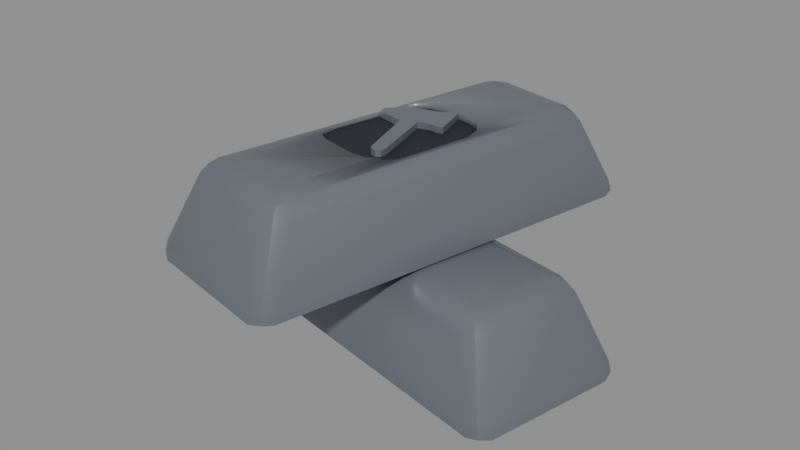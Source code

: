 # Source: item_iron_ingot.blend  (saved by Blender 5.2.45; exported with 4.5.12 LTS)
import bpy
from mathutils import Matrix  # noqa: F401  (used for matrix-valued properties, if any)

bpy.ops.wm.read_factory_settings(use_empty=True)
scene = bpy.context.scene
scene.name = 'Scene'

# ---- materials (node trees are filled in below, after node groups)
mat_m_steel__b6b8ba = bpy.data.materials.new('M_Steel__b6b8ba')
mat_m_steel__b6b8ba.diffuse_color = (0.1946, 0.2159, 0.2462, 1.0)
mat_irondeep = bpy.data.materials.new('IronDeep')
mat_irondeep.diffuse_color = (0.02315, 0.02732, 0.03689, 1.0)

# ---- material node trees
mat_m_steel__b6b8ba.use_nodes = True; mat_m_steel__b6b8ba.node_tree.nodes.clear()
_N = mat_m_steel__b6b8ba.node_tree.nodes; _L = mat_m_steel__b6b8ba.node_tree.links
n0 = _N.new('ShaderNodeBsdfPrincipled'); n0.name = 'Principled BSDF'; n0.location = (-200, 100)
n0.inputs[0].default_value = (0.1946, 0.2159, 0.2462, 1.0)
n0.inputs[1].default_value = 0.4
n0.inputs[2].default_value = 0.32
n0.inputs[10].default_value = 0.005
n1 = _N.new('ShaderNodeOutputMaterial'); n1.name = 'Material Output'; n1.location = (200, 100)
_L.new(n0.outputs[0], n1.inputs[0])
n1.is_active_output = True
mat_irondeep.use_nodes = True; mat_irondeep.node_tree.nodes.clear()
_N = mat_irondeep.node_tree.nodes; _L = mat_irondeep.node_tree.links
n0 = _N.new('ShaderNodeBsdfPrincipled'); n0.name = 'Principled BSDF'; n0.location = (-200, 100)
n0.inputs[0].default_value = (0.02315, 0.02732, 0.03689, 1.0)
n0.inputs[1].default_value = 0.3
n0.inputs[2].default_value = 0.6
n0.inputs[10].default_value = 0.005
n1 = _N.new('ShaderNodeOutputMaterial'); n1.name = 'Material Output'; n1.location = (200, 100)
_L.new(n0.outputs[0], n1.inputs[0])
n1.is_active_output = True

# ---- meshes
me_ironingot = bpy.data.meshes.new('IronIngot')
me_ironingot.from_pydata([(-0.1252, -0.01084, -0.04598), (-0.119, -0.01612, -0.057), (-0.1149, -0.02564, -0.04553), (-0.1259, -0.01342, -0.05387), (-0.1246, -0.0204, -0.05225), (-0.1186, -0.02389, -0.05355), (-0.123, -0.02015, -0.04576), (0.11, -0.06084, -0.04598), (0.09456, -0.07016, -0.04553), (0.1021, -0.06311, -0.057), (0.1042, -0.06845, -0.04576), (0.1056, -0.06933, -0.05225), (0.09861, -0.07005, -0.05355), (0.1095, -0.06346, -0.05387), (0.1149, 0.02564, -0.04553), (0.1252, 0.01084, -0.04598), (0.119, 0.01612, -0.057), (0.123, 0.02015, -0.04576), (0.1246, 0.0204, -0.05225), (0.1259, 0.01342, -0.05387), (0.1186, 0.02389, -0.05355), (-0.11, 0.06084, -0.04598), (-0.09456, 0.07016, -0.04553), (-0.1021, 0.06311, -0.057), (-0.1042, 0.06845, -0.04576), (-0.1056, 0.06933, -0.05225), (-0.09861, 0.07005, -0.05355), (-0.1095, 0.06346, -0.05387), (-0.1078, -0.003234, -0.01002), (-0.09789, -0.01822, -0.01047), (-0.09079, -0.003859, 0.001), (-0.1053, -0.01237, -0.008719), (-0.1012, -0.01018, -0.003435), (-0.0947, -0.01276, -0.002359), (-0.1008, -0.003234, -0.002228), (0.08202, -0.05647, -0.01047), (0.09714, -0.04679, -0.01002), (0.08137, -0.04045, 0.001), (0.09113, -0.05412, -0.008719), (0.08829, -0.05045, -0.003435), (0.09072, -0.04393, -0.002228), (0.08133, -0.05017, -0.002359), (0.1078, 0.003234, -0.01002), (0.09789, 0.01822, -0.01047), (0.09079, 0.003859, 0.001), (0.1053, 0.01237, -0.008719), (0.1012, 0.01018, -0.003435), (0.0947, 0.01276, -0.002359), (0.1008, 0.003234, -0.002228), (-0.09714, 0.04679, -0.01002), (-0.08137, 0.04045, 0.001), (-0.08202, 0.05647, -0.01047), (-0.09072, 0.04393, -0.002228), (-0.08829, 0.05045, -0.003435), (-0.08133, 0.05017, -0.002359), (-0.09113, 0.05412, -0.008719), (0.002847, -0.04048, 0.053), (0.01084, -0.1252, 0.01002), (0.01153, -0.04002, 0.053), (0.01612, -0.119, -0.001), (0.01882, -0.03528, 0.053), (0.02564, -0.1149, 0.01047), (0.01342, -0.1259, 0.002135), (0.02277, -0.02754, 0.053), (0.0204, -0.1246, 0.003752), (0.032, 0.01589, 0.053), (0.02389, -0.1186, 0.002452), (0.03155, 0.02458, 0.053), (0.02681, 0.03187, 0.053), (0.02015, -0.123, 0.01024), (0.01906, 0.03582, 0.053), (0.06084, 0.11, 0.01002), (0.07016, 0.09456, 0.01047), (-0.002847, 0.04048, 0.053), (0.06311, 0.1021, -0.001), (-0.01153, 0.04002, 0.053), (0.06845, 0.1042, 0.01024), (-0.01882, 0.03528, 0.053), (0.06933, 0.1056, 0.003752), (-0.02277, 0.02754, 0.053), (-0.032, -0.01589, 0.053), (0.07005, 0.09861, 0.002452), (-0.03155, -0.02458, 0.053), (0.06346, 0.1095, 0.002135), (-0.02681, -0.03187, 0.053), (-0.02564, 0.1149, 0.01047), (-0.01906, -0.03582, 0.053), (-0.01084, 0.1252, 0.01002), (-0.01612, 0.119, -0.001), (-0.02015, 0.123, 0.01024), (-0.0204, 0.1246, 0.003752), (-0.01342, 0.1259, 0.002135), (-0.02389, 0.1186, 0.002452), (-0.06084, -0.11, 0.01002), (-0.07016, -0.09456, 0.01047), (-0.06311, -0.1021, -0.001), (-0.06845, -0.1042, 0.01024), (-0.06933, -0.1056, 0.003752), (-0.07005, -0.09861, 0.002452), (-0.06346, -0.1095, 0.002135), (0.003234, -0.1078, 0.04598), (0.01822, -0.09789, 0.04553), (0.003859, -0.09079, 0.057), (0.01237, -0.1053, 0.04728), (0.01018, -0.1012, 0.05256), (0.01276, -0.0947, 0.05364), (0.003234, -0.1008, 0.05377), (0.05647, 0.08202, 0.04553), (0.04679, 0.09714, 0.04598), (0.04045, 0.08137, 0.057), (0.05412, 0.09113, 0.04728), (0.05045, 0.08829, 0.05256), (0.04393, 0.09072, 0.05377), (0.05017, 0.08133, 0.05364), (-0.003234, 0.1078, 0.04598), (-0.01822, 0.09789, 0.04553), (-0.003859, 0.09079, 0.057), (-0.01237, 0.1053, 0.04728), (-0.01018, 0.1012, 0.05256), (-0.01276, 0.0947, 0.05364), (-0.003234, 0.1008, 0.05377), (-0.04679, -0.09714, 0.04598), (-0.04045, -0.08137, 0.057), (-0.05647, -0.08202, 0.04553), (-0.04393, -0.09072, 0.05377), (-0.05045, -0.08829, 0.05256), (-0.05017, -0.08133, 0.05364), (-0.05412, -0.09113, 0.04728), (0.032, 0.01589, 0.05511), (0.03155, 0.02458, 0.05591), (0.01515, -0.03767, 0.057), (0.02277, -0.02754, 0.05511), (0.01882, -0.03528, 0.05591), (0.02916, 0.02825, 0.057), (-0.032, -0.01589, 0.05511), (-0.03155, -0.02458, 0.05591), (-0.02916, -0.02825, 0.057), (-0.01515, 0.03767, 0.057), (-0.02277, 0.02754, 0.05511), (-0.01882, 0.03528, 0.05591), (0.01153, -0.04002, 0.057), (0.002847, -0.04048, 0.057), (0.02681, 0.03187, 0.057), (0.01906, 0.03582, 0.057), (-0.02681, -0.03187, 0.057), (-0.01906, -0.03582, 0.057), (-0.01153, 0.04002, 0.057), (-0.002847, 0.04048, 0.057), (0.001196, 0.01324, 0.0525), (0.008502, 0.01534, 0.0525), (0.01199, 0.01479, 0.0525), (0.01632, 0.01564, 0.0525), (0.01017, 0.0371, 0.0525), (0.006041, 0.03553, 0.0525), (0.003375, 0.03322, 0.0525), (-0.01623, 0.02759, 0.0525), (-0.02592, 0.01785, 0.0525), (-0.02449, 0.01284, 0.0525), (-0.01111, 0.009715, 0.0525), (-0.008032, 0.0106, 0.0525), (0.003597, -0.02706, 0.0525), (0.005503, -0.02945, 0.0525), (0.008545, -0.0298, 0.0525), (0.01094, -0.02789, 0.0525), (0.01129, -0.02485, 0.0525), (0.001196, 0.01324, 0.0566), (0.008502, 0.01534, 0.0566), (0.01199, 0.01479, 0.0566), (0.01632, 0.01564, 0.0566), (0.01017, 0.0371, 0.0566), (0.006041, 0.03553, 0.0566), (0.003375, 0.03322, 0.0566), (-0.01623, 0.02759, 0.0566), (-0.02592, 0.01785, 0.0566), (-0.02449, 0.01284, 0.0566), (-0.01111, 0.009715, 0.0566), (-0.008032, 0.0106, 0.0566), (0.003597, -0.02706, 0.0566), (0.005503, -0.02945, 0.0566), (0.008545, -0.0298, 0.0566), (0.01094, -0.02789, 0.0566), (0.01129, -0.02485, 0.0566)], [], [(0, 3, 4, 6), (1, 5, 4, 3), (2, 6, 4, 5), (7, 10, 11, 13), (8, 12, 11, 10), (9, 13, 11, 12), (14, 17, 18, 20), (15, 19, 18, 17), (16, 20, 18, 19), (21, 24, 25, 27), (22, 26, 25, 24), (23, 27, 25, 26), (28, 31, 32, 34), (29, 33, 32, 31), (30, 34, 32, 33), (35, 38, 39, 41), (36, 40, 39, 38), (37, 41, 39, 40), (42, 45, 46, 48), (43, 47, 46, 45), (44, 48, 46, 47), (49, 52, 53, 55), (50, 54, 53, 52), (51, 55, 53, 54), (0, 21, 27, 3), (3, 27, 23, 1), (16, 23, 26, 20), (20, 26, 22, 14), (9, 16, 19, 13), (13, 19, 15, 7), (1, 9, 12, 5), (5, 12, 8, 2), (30, 50, 52, 34), (34, 52, 49, 28), (29, 35, 41, 33), (33, 41, 37, 30), (36, 42, 48, 40), (40, 48, 44, 37), (43, 51, 54, 47), (47, 54, 50, 44), (2, 29, 31, 6), (6, 31, 28, 0), (7, 36, 38, 10), (10, 38, 35, 8), (14, 43, 45, 17), (17, 45, 42, 15), (21, 49, 55, 24), (24, 55, 51, 22), (21, 0, 28, 49), (23, 16, 9, 1), (2, 8, 35, 29), (7, 15, 42, 36), (14, 22, 51, 43), (30, 37, 44, 50), (57, 62, 64, 69), (59, 66, 64, 62), (61, 69, 64, 66), (71, 76, 78, 83), (72, 81, 78, 76), (74, 83, 78, 81), (85, 89, 90, 92), (87, 91, 90, 89), (88, 92, 90, 91), (93, 96, 97, 99), (94, 98, 97, 96), (95, 99, 97, 98), (100, 103, 104, 106), (101, 105, 104, 103), (102, 106, 104, 105), (107, 110, 111, 113), (108, 112, 111, 110), (109, 113, 111, 112), (114, 117, 118, 120), (115, 119, 118, 117), (116, 120, 118, 119), (121, 124, 125, 127), (122, 126, 125, 124), (123, 127, 125, 126), (57, 93, 99, 62), (62, 99, 95, 59), (88, 95, 98, 92), (92, 98, 94, 85), (74, 88, 91, 83), (83, 91, 87, 71), (59, 74, 81, 66), (66, 81, 72, 61), (102, 122, 124, 106), (106, 124, 121, 100), (101, 107, 113, 105), (102, 105, 113, 109, 133, 129, 128, 131, 132, 130), (108, 114, 120, 112), (112, 120, 116, 109), (115, 123, 126, 119), (119, 126, 122, 136, 135, 134, 138, 139, 137, 116), (61, 101, 103, 69), (69, 103, 100, 57), (71, 108, 110, 76), (76, 110, 107, 72), (85, 115, 117, 89), (89, 117, 114, 87), (93, 121, 127, 96), (96, 127, 123, 94), (93, 57, 100, 121), (95, 88, 74, 59), (61, 72, 107, 101), (71, 87, 114, 108), (85, 94, 123, 115), (133, 109, 116, 137, 146, 147, 143, 142), (136, 122, 102, 130, 140, 141, 145, 144), (68, 70, 73), (73, 75, 68), (67, 68, 75), (75, 77, 67), (65, 67, 77), (77, 79, 65), (63, 65, 79), (79, 80, 63), (60, 63, 80), (80, 82, 60), (58, 60, 82), (82, 84, 58), (56, 58, 84), (84, 86, 56), (58, 56, 141, 140), (60, 58, 140, 130, 132), (63, 60, 132, 131), (65, 63, 131, 128), (67, 65, 128, 129), (68, 67, 129, 133, 142), (143, 70, 68, 142), (147, 73, 70, 143), (146, 75, 73, 147), (139, 77, 75, 146, 137), (138, 79, 77, 139), (134, 80, 79, 138), (135, 82, 80, 134), (144, 84, 82, 135, 136), (86, 84, 144, 145), (56, 86, 145, 141), (168, 169, 170), (153, 152, 151), (168, 170, 171), (154, 153, 151), (168, 171, 172), (155, 154, 151), (168, 172, 173), (156, 155, 151), (167, 168, 166), (149, 151, 150), (166, 168, 173), (156, 151, 149), (165, 166, 173), (156, 149, 148), (181, 165, 176), (159, 148, 164), (176, 165, 173), (156, 148, 159), (176, 173, 174), (157, 156, 159), (181, 176, 177), (160, 159, 164), (175, 176, 174), (157, 159, 158), (180, 181, 177), (160, 164, 163), (179, 180, 177), (160, 163, 162), (179, 177, 178), (161, 160, 162), (148, 149, 166, 165), (149, 150, 167, 166), (150, 151, 168, 167), (151, 152, 169, 168), (152, 153, 170, 169), (153, 154, 171, 170), (154, 155, 172, 171), (155, 156, 173, 172), (156, 157, 174, 173), (157, 158, 175, 174), (158, 159, 176, 175), (159, 160, 177, 176), (160, 161, 178, 177), (161, 162, 179, 178), (162, 163, 180, 179), (163, 164, 181, 180), (164, 148, 165, 181)])
me_ironingot.polygons.foreach_set('use_smooth', [True] * 186)
me_ironingot.polygons.foreach_set('material_index', [0, 0, 0, 0, 0, 0, 0, 0, 0, 0, 0, 0, 0, 0, 0, 0, 0, 0, 0, 0, 0, 0, 0, 0, 0, 0, 0, 0, 0, 0, 0, 0, 0, 0, 0, 0, 0, 0, 0, 0, 0, 0, 0, 0, 0, 0, 0, 0, 0, 0, 0, 0, 0, 0, 0, 0, 0, 0, 0, 0, 0, 0, 0, 0, 0, 0, 0, 0, 0, 0, 0, 0, 0, 0, 0, 0, 0, 0, 0, 0, 0, 0, 0, 0, 0, 0, 0, 0, 0, 0, 0, 0, 0, 0, 0, 0, 0, 0, 0, 0, 0, 0, 0, 0, 0, 0, 0, 0, 0, 2, 2, 2, 2, 2, 2, 2, 2, 2, 2, 2, 2, 2, 2, 0, 0, 0, 0, 0, 0, 0, 0, 0, 0, 0, 0, 0, 0, 0, 0, 0, 0, 0, 0, 0, 0, 0, 0, 0, 0, 0, 0, 0, 0, 0, 0, 0, 0, 0, 0, 0, 0, 0, 0, 0, 0, 0, 0, 0, 0, 0, 0, 0, 0, 0, 0, 0, 0, 0, 0, 0, 0, 0, 0, 0, 0, 0])
_k = set([(3, 4), (3, 27), (4, 5), (4, 6), (5, 12), (6, 31), (10, 11), (10, 38), (11, 12), (11, 13), (13, 19), (17, 18), (17, 45), (18, 19), (18, 20), (20, 26), (24, 25), (24, 55), (25, 26), (25, 27), (31, 32), (32, 33), (38, 39), (39, 41), (45, 46), (46, 47), (53, 54), (53, 55), (56, 58), (56, 86), (58, 60), (60, 63), (60, 132), (62, 64), (62, 99), (63, 65), (64, 66), (64, 69), (65, 67), (66, 81), (67, 68), (67, 129), (68, 70), (69, 103), (70, 73), (73, 75), (75, 77), (76, 78), (76, 110), (77, 79), (77, 139), (78, 81), (78, 83), (79, 80), (80, 82), (82, 84), (82, 135), (83, 91), (84, 86), (89, 90), (89, 117), (90, 91), (90, 92), (92, 98), (96, 97), (96, 127), (97, 98), (97, 99), (103, 104), (104, 105), (110, 111), (111, 113), (117, 118), (118, 119), (125, 126), (125, 127), (148, 149), (148, 164), (148, 165), (149, 150), (150, 151), (151, 152), (151, 168), (152, 153), (152, 169), (153, 154), (154, 155), (155, 156), (156, 157), (156, 173), (157, 158), (157, 174), (158, 159), (159, 160), (159, 176), (160, 161), (161, 162), (161, 178), (162, 163), (162, 179), (163, 164), (163, 180), (165, 166), (165, 181), (166, 167), (167, 168), (168, 169), (169, 170), (170, 171), (171, 172), (172, 173), (173, 174), (174, 175), (175, 176), (176, 177), (177, 178), (178, 179), (179, 180), (180, 181)])
me_ironingot.attributes.new('sharp_edge', 'BOOLEAN', 'EDGE').data.foreach_set('value', [ (min(e.vertices), max(e.vertices)) in _k for e in me_ironingot.edges])
_uv = me_ironingot.uv_layers.new(name='Float2')
_uv.uv.foreach_set('vector', [0.005418, -0.02299, 0.006711, -0.02693, 0.0102, -0.02612, 0.01008, -0.02288, -0.05948, 0.00806, -0.05929, 0.01194, -0.06232, 0.0102, -0.06294, 0.006711, -0.05746, -0.02277, -0.06151, -0.02288, -0.06232, -0.02612, -0.05929, -0.02677, -0.03042, -0.02299, -0.03422, -0.02288, -0.03466, -0.02612, -0.03173, -0.02693, 0.04728, -0.02277, 0.04931, -0.02677, 0.05278, -0.02612, 0.0521, -0.02288, 0.05106, 0.03155, 0.05477, 0.03173, 0.05278, 0.03466, 0.04931, 0.03503, -0.05746, -0.02277, -0.06151, -0.02288, -0.06232, -0.02612, -0.05929, -0.02677, 0.005418, -0.02299, 0.006711, -0.02693, 0.0102, -0.02612, 0.01008, -0.02288, 0.05948, -0.00806, 0.05929, -0.01194, 0.06232, -0.0102, 0.06294, -0.006711, -0.03042, -0.02299, -0.03422, -0.02288, -0.03466, -0.02612, -0.03173, -0.02693, 0.04728, -0.02277, 0.04931, -0.02677, 0.05278, -0.02612, 0.0521, -0.02288, -0.05106, -0.03155, -0.05477, -0.03173, -0.05278, -0.03466, -0.04931, -0.03503, 0.001617, -0.00501, 0.006187, -0.00436, 0.005089, -0.001718, 0.001617, -0.001114, -0.04895, -0.005235, -0.04735, -0.00118, -0.05059, -0.001718, -0.05263, -0.00436, -0.04539, -0.001929, -0.05038, -0.001617, -0.05059, -0.005089, -0.04735, -0.006379, 0.04101, -0.005235, 0.04556, -0.00436, 0.04414, -0.001718, 0.04066, -0.00118, 0.04857, -0.0234, 0.04536, -0.02197, 0.04414, -0.02522, 0.04556, -0.02706, 0.04068, -0.02023, 0.04066, -0.02509, 0.04414, -0.02522, 0.04536, -0.02197, 0.001617, -0.00501, 0.006187, -0.00436, 0.005089, -0.001718, 0.001617, -0.001114, -0.04895, -0.005235, -0.04735, -0.00118, -0.05059, -0.001718, -0.05263, -0.00436, 0.04539, 0.001929, 0.05038, 0.001617, 0.05059, 0.005089, 0.04735, 0.006379, -0.04857, 0.0234, -0.04536, 0.02197, -0.04414, 0.02522, -0.04556, 0.02706, -0.04068, 0.02023, -0.04066, 0.02509, -0.04414, 0.02522, -0.04536, 0.02197, 0.04101, -0.005235, 0.04556, -0.00436, 0.04414, -0.001718, 0.04066, -0.00118, 0.005418, -0.02299, -0.03042, -0.02299, -0.03173, -0.02693, 0.006711, -0.02693, -0.06294, 0.006711, -0.05477, -0.03173, -0.05106, -0.03155, -0.05948, 0.00806, 0.05948, -0.00806, -0.05106, -0.03155, -0.04931, -0.03503, 0.05929, -0.01194, -0.05929, -0.02677, 0.04931, -0.02677, 0.04728, -0.02277, -0.05746, -0.02277, 0.05106, 0.03155, 0.05948, -0.00806, 0.06294, -0.006711, 0.05477, 0.03173, -0.03173, -0.02693, 0.006711, -0.02693, 0.005418, -0.02299, -0.03042, -0.02299, -0.05948, 0.00806, 0.05106, 0.03155, 0.04931, 0.03503, -0.05929, 0.01194, -0.05929, -0.02677, 0.04931, -0.02677, 0.04728, -0.02277, -0.05746, -0.02277, -0.04539, -0.001929, -0.04068, 0.02023, -0.04536, 0.02197, -0.05038, -0.001617, 0.001617, -0.001114, -0.02197, -0.001114, -0.0234, -0.00501, 0.001617, -0.00501, -0.04895, -0.005235, 0.04101, -0.005235, 0.04066, -0.00118, -0.04735, -0.00118, -0.04735, -0.006379, 0.04066, -0.02509, 0.04068, -0.02023, -0.04539, -0.001929, -0.0234, -0.00501, 0.001617, -0.00501, 0.001617, -0.001114, -0.02197, -0.001114, 0.04536, -0.02197, 0.05038, 0.001617, 0.04539, 0.001929, 0.04068, -0.02023, -0.04895, -0.005235, 0.04101, -0.005235, 0.04066, -0.00118, -0.04735, -0.00118, 0.04735, 0.006379, -0.04066, 0.02509, -0.04068, 0.02023, 0.04539, 0.001929, -0.05746, -0.02277, -0.04895, -0.005235, -0.05263, -0.00436, -0.06151, -0.02288, 0.01008, -0.02288, 0.006187, -0.00436, 0.001617, -0.00501, 0.005418, -0.02299, -0.03042, -0.02299, -0.0234, -0.00501, -0.02706, -0.00436, -0.03422, -0.02288, 0.0521, -0.02288, 0.04556, -0.00436, 0.04101, -0.005235, 0.04728, -0.02277, -0.05746, -0.02277, -0.04895, -0.005235, -0.05263, -0.00436, -0.06151, -0.02288, 0.01008, -0.02288, 0.006187, -0.00436, 0.001617, -0.00501, 0.005418, -0.02299, -0.03042, -0.02299, -0.0234, -0.00501, -0.02706, -0.00436, -0.03422, -0.02288, 0.0521, -0.02288, 0.04556, -0.00436, 0.04101, -0.005235, 0.04728, -0.02277, -0.03042, -0.02299, 0.005418, -0.02299, 0.001617, -0.00501, -0.0234, -0.00501, -0.05106, -0.03155, 0.05948, -0.00806, 0.05106, 0.03155, -0.05948, 0.00806, -0.05746, -0.02277, 0.04728, -0.02277, 0.04101, -0.005235, -0.04895, -0.005235, -0.03042, -0.02299, 0.005418, -0.02299, 0.001617, -0.00501, -0.0234, -0.00501, -0.05746, -0.02277, 0.04728, -0.02277, 0.04101, -0.005235, -0.04895, -0.005235, -0.04539, -0.001929, 0.04068, -0.02023, 0.04539, 0.001929, -0.04068, 0.02023, 0.005418, 0.00501, 0.006711, 0.001067, 0.0102, 0.001876, 0.01008, 0.005122, 0.00806, 0.05948, 0.01194, 0.05929, 0.0102, 0.06232, 0.006711, 0.06294, -0.05746, 0.005235, -0.06151, 0.005122, -0.06232, 0.001876, -0.05929, 0.001226, -0.03042, 0.00501, -0.03422, 0.005122, -0.03466, 0.001876, -0.03173, 0.001067, 0.04728, 0.005235, 0.04931, 0.001226, 0.05278, 0.001876, 0.0521, 0.005122, 0.03155, -0.05106, 0.03173, -0.05477, 0.03466, -0.05278, 0.03503, -0.04931, -0.05746, 0.005235, -0.06151, 0.005122, -0.06232, 0.001876, -0.05929, 0.001226, 0.005418, 0.00501, 0.006711, 0.001067, 0.0102, 0.001876, 0.01008, 0.005122, -0.00806, -0.05948, -0.01194, -0.05929, -0.0102, -0.06232, -0.006711, -0.06294, -0.03042, 0.00501, -0.03422, 0.005122, -0.03466, 0.001876, -0.03173, 0.001067, 0.04728, 0.005235, 0.04931, 0.001226, 0.05278, 0.001876, 0.0521, 0.005122, -0.03155, 0.05106, -0.03173, 0.05477, -0.03466, 0.05278, -0.03503, 0.04931, 0.001617, 0.02299, 0.006187, 0.02364, 0.005089, 0.02628, 0.001617, 0.02689, -0.04895, 0.02277, -0.04735, 0.02682, -0.05059, 0.02628, -0.05263, 0.02364, 0.001929, -0.04539, 0.001617, -0.05038, 0.005089, -0.05059, 0.006379, -0.04735, 0.04101, 0.02277, 0.04556, 0.02364, 0.04414, 0.02628, 0.04066, 0.02682, 0.0234, 0.04857, 0.02197, 0.04536, 0.02522, 0.04414, 0.02706, 0.04556, 0.02023, 0.04068, 0.02509, 0.04066, 0.02522, 0.04414, 0.02197, 0.04536, 0.001617, 0.02299, 0.006187, 0.02364, 0.005089, 0.02628, 0.001617, 0.02689, -0.04895, 0.02277, -0.04735, 0.02682, -0.05059, 0.02628, -0.05263, 0.02364, -0.001929, 0.04539, -0.001617, 0.05038, -0.005089, 0.05059, -0.006379, 0.04735, -0.0234, -0.04857, -0.02197, -0.04536, -0.02522, -0.04414, -0.02706, -0.04556, -0.02023, -0.04068, -0.02509, -0.04066, -0.02522, -0.04414, -0.02197, -0.04536, 0.04101, 0.02277, 0.04556, 0.02364, 0.04414, 0.02628, 0.04066, 0.02682, 0.005418, 0.00501, -0.03042, 0.00501, -0.03173, 0.001067, 0.006711, 0.001067, 0.006711, 0.06294, -0.03173, 0.05477, -0.03155, 0.05106, 0.00806, 0.05948, -0.00806, -0.05948, -0.03155, 0.05106, -0.03503, 0.04931, -0.01194, -0.05929, -0.05929, 0.001226, 0.04931, 0.001226, 0.04728, 0.005235, -0.05746, 0.005235, 0.03155, -0.05106, -0.00806, -0.05948, -0.006711, -0.06294, 0.03173, -0.05477, -0.03173, 0.001067, 0.006711, 0.001067, 0.005418, 0.00501, -0.03042, 0.00501, 0.00806, 0.05948, 0.03155, -0.05106, 0.03503, -0.04931, 0.01194, 0.05929, -0.05929, 0.001226, 0.04931, 0.001226, 0.04728, 0.005235, -0.05746, 0.005235, 0.001929, -0.04539, -0.02023, -0.04068, -0.02197, -0.04536, 0.001617, -0.05038, 0.001617, 0.02689, -0.02197, 0.02689, -0.0234, 0.02299, 0.001617, 0.02299, -0.04895, 0.02277, 0.04101, 0.02277, 0.04066, 0.02682, -0.04735, 0.02682, 0.001929, -0.04539, 0.006379, -0.04735, 0.02509, 0.04066, 0.02023, 0.04068, 0.01458, 0.01413, 0.01577, 0.01229, 0.016, 0.007947, 0.01139, -0.01377, 0.009412, -0.01764, 0.007574, -0.01884, -0.0234, 0.02299, 0.001617, 0.02299, 0.001617, 0.02689, -0.02197, 0.02689, 0.02197, 0.04536, -0.001617, 0.05038, -0.001929, 0.04539, 0.02023, 0.04068, -0.04895, 0.02277, 0.04101, 0.02277, 0.04066, 0.02682, -0.04735, 0.02682, -0.006379, 0.04735, -0.02509, -0.04066, -0.02023, -0.04068, -0.01458, -0.01413, -0.01577, -0.01229, -0.016, -0.007947, -0.01139, 0.01377, -0.009412, 0.01764, -0.007574, 0.01884, -0.001929, 0.04539, -0.05746, 0.005235, -0.04895, 0.02277, -0.05263, 0.02364, -0.06151, 0.005122, 0.01008, 0.005122, 0.006187, 0.02364, 0.001617, 0.02299, 0.005418, 0.00501, -0.03042, 0.00501, -0.0234, 0.02299, -0.02706, 0.02364, -0.03422, 0.005122, 0.0521, 0.005122, 0.04556, 0.02364, 0.04101, 0.02277, 0.04728, 0.005235, -0.05746, 0.005235, -0.04895, 0.02277, -0.05263, 0.02364, -0.06151, 0.005122, 0.01008, 0.005122, 0.006187, 0.02364, 0.001617, 0.02299, 0.005418, 0.00501, -0.03042, 0.00501, -0.0234, 0.02299, -0.02706, 0.02364, -0.03422, 0.005122, 0.0521, 0.005122, 0.04556, 0.02364, 0.04101, 0.02277, 0.04728, 0.005235, -0.03042, 0.00501, 0.005418, 0.00501, 0.001617, 0.02299, -0.0234, 0.02299, -0.03155, 0.05106, -0.00806, -0.05948, 0.03155, -0.05106, 0.00806, 0.05948, -0.05746, 0.005235, 0.04728, 0.005235, 0.04101, 0.02277, -0.04895, 0.02277, -0.03042, 0.00501, 0.005418, 0.00501, 0.001617, 0.02299, -0.0234, 0.02299, -0.05746, 0.005235, 0.04728, 0.005235, 0.04101, 0.02277, -0.04895, 0.02277, 0.01458, 0.01413, 0.02023, 0.04068, -0.001929, 0.04539, -0.007574, 0.01884, -0.005766, 0.02001, -0.001423, 0.02024, 0.009532, 0.01791, 0.01341, 0.01594, -0.01458, -0.01413, -0.02023, -0.04068, 0.001929, -0.04539, 0.007574, -0.01884, 0.005766, -0.02001, 0.001423, -0.02024, -0.009532, -0.01791, -0.01341, -0.01594, 0.01341, 0.01594, 0.009532, 0.01791, -0.001423, 0.02024, -0.001423, 0.02024, -0.005766, 0.02001, 0.01341, 0.01594, 0.01577, 0.01229, 0.01341, 0.01594, -0.005766, 0.02001, -0.005766, 0.02001, -0.009412, 0.01764, 0.01577, 0.01229, 0.016, 0.007947, 0.01577, 0.01229, -0.009412, 0.01764, -0.009412, 0.01764, -0.01139, 0.01377, 0.016, 0.007947, 0.01139, -0.01377, 0.016, 0.007947, -0.01139, 0.01377, -0.01139, 0.01377, -0.016, -0.007947, 0.01139, -0.01377, 0.009412, -0.01764, 0.01139, -0.01377, -0.016, -0.007947, -0.016, -0.007947, -0.01577, -0.01229, 0.009412, -0.01764, 0.005766, -0.02001, 0.009412, -0.01764, -0.01577, -0.01229, -0.01577, -0.01229, -0.01341, -0.01594, 0.005766, -0.02001, 0.001423, -0.02024, 0.005766, -0.02001, -0.01341, -0.01594, -0.01341, -0.01594, -0.009532, -0.01791, 0.001423, -0.02024, -0.005766, 0.0265, -0.001423, 0.0265, -0.001423, 0.0285, -0.005766, 0.0285, -0.009412, 0.0265, -0.005766, 0.0265, -0.005766, 0.0285, -0.007574, 0.0285, -0.009412, 0.02795, 0.01377, 0.0265, 0.01764, 0.0265, 0.01764, 0.02795, 0.01377, 0.02756, -0.007947, 0.0265, 0.01377, 0.0265, 0.01377, 0.02756, -0.007947, 0.02756, -0.01229, 0.0265, -0.007947, 0.0265, -0.007947, 0.02756, -0.01229, 0.02795, -0.01594, 0.0265, -0.01229, 0.0265, -0.01229, 0.02795, -0.01413, 0.0285, -0.01594, 0.0285, 0.009532, 0.0285, 0.009532, 0.0265, 0.01341, 0.0265, 0.01341, 0.0285, -0.001423, 0.0285, -0.001423, 0.0265, 0.009532, 0.0265, 0.009532, 0.0285, -0.005766, 0.0285, -0.005766, 0.0265, -0.001423, 0.0265, -0.001423, 0.0285, -0.009412, 0.02795, -0.009412, 0.0265, -0.005766, 0.0265, -0.005766, 0.0285, -0.007574, 0.0285, 0.01377, 0.02756, 0.01377, 0.0265, 0.01764, 0.0265, 0.01764, 0.02795, -0.007947, 0.02756, -0.007947, 0.0265, 0.01377, 0.0265, 0.01377, 0.02756, -0.01229, 0.02795, -0.01229, 0.0265, -0.007947, 0.0265, -0.007947, 0.02756, -0.01594, 0.0285, -0.01594, 0.0265, -0.01229, 0.0265, -0.01229, 0.02795, -0.01413, 0.0285, 0.009532, 0.0265, 0.01341, 0.0265, 0.01341, 0.0285, 0.009532, 0.0285, -0.001423, 0.0265, 0.009532, 0.0265, 0.009532, 0.0285, -0.001423, 0.0285, 0.00816, 0.007822, 0.005084, 0.01855, 0.00302, 0.01776, 0.00302, -0.01776, 0.005084, -0.01855, 0.00816, -0.007822, 0.00816, 0.007822, 0.00302, 0.01776, 0.001687, 0.01661, 0.001687, -0.01661, 0.00302, -0.01776, 0.00816, -0.007822, 0.00816, 0.007822, 0.001687, 0.01661, -0.008117, 0.0138, -0.008117, -0.0138, 0.001687, -0.01661, 0.00816, -0.007822, 0.00816, 0.007822, -0.008117, 0.0138, -0.01296, 0.008925, -0.01296, -0.008925, -0.008117, -0.0138, 0.00816, -0.007822, 0.005994, 0.007395, 0.00816, 0.007822, 0.004251, 0.007669, 0.004251, -0.007669, 0.00816, -0.007822, 0.005994, -0.007395, 0.004251, 0.007669, 0.00816, 0.007822, -0.01296, 0.008925, -0.01296, -0.008925, 0.00816, -0.007822, 0.004251, -0.007669, 0.0005981, 0.006621, 0.004251, 0.007669, -0.01296, 0.008925, -0.01296, -0.008925, 0.004251, -0.007669, 0.0005981, -0.006621, 0.005644, -0.01243, 0.0005981, 0.006621, -0.004016, 0.005298, -0.004016, -0.005298, 0.0005981, -0.006621, 0.005644, 0.01243, -0.004016, 0.005298, 0.0005981, 0.006621, -0.01296, 0.008925, -0.01296, -0.008925, 0.0005981, -0.006621, -0.004016, -0.005298, -0.004016, 0.005298, -0.01296, 0.008925, -0.01224, 0.006422, -0.01224, -0.006422, -0.01296, -0.008925, -0.004016, -0.005298, 0.005644, -0.01243, -0.004016, 0.005298, 0.001799, -0.01353, 0.001799, 0.01353, -0.004016, -0.005298, 0.005644, 0.01243, -0.005554, 0.004857, -0.004016, 0.005298, -0.01224, 0.006422, -0.01224, -0.006422, -0.004016, -0.005298, -0.005554, -0.004857, 0.00547, -0.01395, 0.005644, -0.01243, 0.001799, -0.01353, 0.001799, 0.01353, 0.005644, 0.01243, 0.00547, 0.01395, 0.004272, -0.0149, 0.00547, -0.01395, 0.001799, -0.01353, 0.001799, 0.01353, 0.00547, 0.01395, 0.004272, 0.0149, 0.004272, -0.0149, 0.001799, -0.01353, 0.002751, -0.01473, 0.002751, 0.01473, 0.001799, 0.01353, 0.004272, 0.0149, 0.0005981, 0.02625, 0.004251, 0.02625, 0.004251, 0.0283, 0.0005981, 0.0283, 0.004251, 0.02625, 0.005994, 0.02625, 0.005994, 0.0283, 0.004251, 0.0283, 0.005994, 0.02625, 0.00816, 0.02625, 0.00816, 0.0283, 0.005994, 0.0283, 0.007822, 0.02625, 0.01855, 0.02625, 0.01855, 0.0283, 0.007822, 0.0283, -0.005084, 0.02625, -0.00302, 0.02625, -0.00302, 0.0283, -0.005084, 0.0283, -0.00302, 0.02625, -0.001687, 0.02625, -0.001687, 0.0283, -0.00302, 0.0283, -0.001687, 0.02625, 0.008117, 0.02625, 0.008117, 0.0283, -0.001687, 0.0283, -0.0138, 0.02625, -0.008925, 0.02625, -0.008925, 0.0283, -0.0138, 0.0283, -0.008925, 0.02625, -0.006422, 0.02625, -0.006422, 0.0283, -0.008925, 0.0283, -0.01224, 0.02625, -0.005554, 0.02625, -0.005554, 0.0283, -0.01224, 0.0283, -0.005554, 0.02625, -0.004016, 0.02625, -0.004016, 0.0283, -0.005554, 0.0283, -0.005298, 0.02625, 0.01353, 0.02625, 0.01353, 0.0283, -0.005298, 0.0283, 0.01353, 0.02625, 0.01473, 0.02625, 0.01473, 0.0283, 0.01353, 0.0283, 0.002751, 0.02625, 0.004272, 0.02625, 0.004272, 0.0283, 0.002751, 0.0283, 0.004272, 0.02625, 0.00547, 0.02625, 0.00547, 0.0283, 0.004272, 0.0283, -0.01395, 0.02625, -0.01243, 0.02625, -0.01243, 0.0283, -0.01395, 0.0283, -0.01243, 0.02625, 0.006621, 0.02625, 0.006621, 0.0283, -0.01243, 0.0283])
me_ironingot.materials.append(mat_m_steel__b6b8ba)
me_ironingot.materials.append(None)
me_ironingot.materials.append(mat_irondeep)
me_ironingot.update()

# ---- objects
ob_ironingot = bpy.data.objects.new('IronIngot', me_ironingot)

# ---- transforms, parenting, visibility, modifiers, constraints
ob_ironingot.location = (0.0, 0.0, 0.0)

# ---- collection membership
scene.collection.objects.link(ob_ironingot)

# ---- scene / render settings (as saved in the file)
scene.frame_start = 1; scene.frame_end = 250; scene.frame_set(1)
scene.render.engine = 'BLENDER_EEVEE_NEXT'
scene.render.bake_bias = 0.0
scene.render.bake_samples = 0
scene.render.compositor_device = 'GPU'
scene.eevee.use_volume_custom_range = False
scene.eevee.fast_gi_thickness_near = 0.1
scene.eevee.fast_gi_thickness_far = 0.0
scene.eevee.ray_tracing_options.screen_trace_thickness = 0.1
bpy.context.view_layer.update()

# ---- added for rendering (the .blend has no active camera and no usable light): camera, sun + grey world if the file has none
cam_auto = bpy.data.cameras.new('AutoCamera')
cam_auto.lens = 50.0
cam_auto.sensor_width = 36.0
cam_auto.clip_end = 1000.0
ob_auto_camera = bpy.data.objects.new('AutoCamera', cam_auto)
scene.collection.objects.link(ob_auto_camera)
ob_auto_camera.location = (0.345889, -0.415066, 0.276711)
ob_auto_camera.rotation_euler = (1.09748, -7.21219e-08, 0.694738)
scene.camera = ob_auto_camera
light_auto_sun = bpy.data.lights.new('AutoSun', 'SUN')
light_auto_sun.energy = 3.0
light_auto_sun.angle = 0.0523599
ob_auto_sun = bpy.data.objects.new('AutoSun', light_auto_sun)
scene.collection.objects.link(ob_auto_sun)
ob_auto_sun.rotation_euler = (0.872665, 0.174533, 0.523599)
if scene.world is None:
    world_auto = bpy.data.worlds.new('AutoWorld')
    world_auto.color = (0.3, 0.3, 0.3)
    scene.world = world_auto
bpy.context.view_layer.update()
